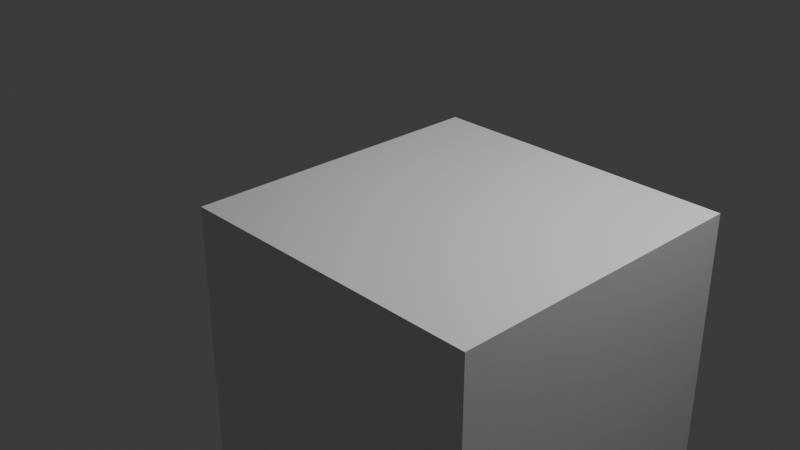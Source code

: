 # Source: startup.blend  (saved by Blender 4.0.36; exported with 4.5.12 LTS)
import bpy
from mathutils import Matrix  # noqa: F401  (used for matrix-valued properties, if any)

bpy.ops.wm.read_factory_settings(use_empty=True)
scene = bpy.context.scene
scene.name = 'Scene'

# ---- collections
col_collection = bpy.data.collections.new('Collection'); scene.collection.children.link(col_collection)

# ---- materials (node trees are filled in below, after node groups)
mat_material = bpy.data.materials.new('Material')
mat_material.alpha_threshold = 0.0
mat_material.use_transparent_shadow = False
mat_material.roughness = 0.5
mat_material.line_color = (0.0, 0.0, 0.0, 1.0)

# ---- material node trees
mat_material.use_nodes = True; mat_material.node_tree.nodes.clear()
_N = mat_material.node_tree.nodes; _L = mat_material.node_tree.links
n0 = _N.new('ShaderNodeOutputMaterial'); n0.name = 'Material Output'; n0.location = (300, 300)
n1 = _N.new('ShaderNodeBsdfPrincipled'); n1.name = 'Principled BSDF'; n1.location = (10, 300)
n1.inputs[3].default_value = 1.45
_L.new(n1.outputs[0], n0.inputs[0])
n0.is_active_output = True

# ---- world
world_world = bpy.data.worlds.new('World'); scene.world = world_world
world_world.use_nodes = True; world_world.node_tree.nodes.clear()
_N = world_world.node_tree.nodes; _L = world_world.node_tree.links
n0 = _N.new('ShaderNodeOutputWorld'); n0.name = 'World Output'; n0.location = (300, 300)
n1 = _N.new('ShaderNodeBackground'); n1.name = 'Background'; n1.location = (10, 300)
n1.inputs[0].default_value = (0.05088, 0.05088, 0.05088, 1.0)
_L.new(n1.outputs[0], n0.inputs[0])
n0.is_active_output = True
world_world.color = (0.05088, 0.05088, 0.05088)
world_world.use_sun_shadow = False
world_world.sun_shadow_jitter_overblur = 0.0

# ---- cameras
cam_camera = bpy.data.cameras.new('Camera')
cam_camera.clip_end = 100.0
cam_camera.ortho_scale = 7.314

# ---- lights
light_light = bpy.data.lights.new('Light', 'POINT')
light_light.transmission_factor = 0.0
light_light.use_soft_falloff = False
light_light.energy = 1000.0
light_light.shadow_soft_size = 0.1
light_light.shadow_maximum_resolution = 0.006
light_light.use_absolute_resolution = True

# ---- meshes
me_cube = bpy.data.meshes.new('Cube')
me_cube.from_pydata([(1.86, 0.6389, 0.4809), (1.86, 0.6389, -1.519), (1.86, -1.361, 0.4809), (1.86, -1.361, -1.519), (-0.1396, 0.6389, 0.4809), (-0.1396, 0.6389, -1.519), (-0.1396, -1.361, 0.4809), (-0.1396, -1.361, -1.519)], [], [(0, 4, 6, 2), (3, 2, 6, 7), (7, 6, 4, 5), (5, 1, 3, 7), (1, 0, 2, 3), (5, 4, 0, 1)])
_uv = me_cube.uv_layers.new(name='UVMap')
_uv.uv.foreach_set('vector', [0.625, 0.5, 0.875, 0.5, 0.875, 0.75, 0.625, 0.75, 0.375, 0.75, 0.625, 0.75, 0.625, 1.0, 0.375, 1.0, 0.375, 0.0, 0.625, 0.0, 0.625, 0.25, 0.375, 0.25, 0.125, 0.5, 0.375, 0.5, 0.375, 0.75, 0.125, 0.75, 0.375, 0.5, 0.625, 0.5, 0.625, 0.75, 0.375, 0.75, 0.375, 0.25, 0.625, 0.25, 0.625, 0.5, 0.375, 0.5])
me_cube.materials.append(mat_material)
me_cube.use_mirror_vertex_groups = False
me_cube.update()

# ---- objects
ob_cube = bpy.data.objects.new('Cube', me_cube)
ob_light = bpy.data.objects.new('Light', light_light)
ob_camera = bpy.data.objects.new('Camera', cam_camera)

# ---- transforms, parenting, visibility, modifiers, constraints
ob_cube.location = (0.0, 0.0, 0.0)
ob_cube.scale = (1.596, 1.596, 1.596)
ob_cube.lock_rotations_4d = False
ob_cube.empty_display_type = 'ARROWS'
ob_cube.lineart.crease_threshold = 0.0
ob_light.location = (4.076, 1.005, 5.904)
ob_light.rotation_euler = (0.6503, 0.05522, 1.866)
ob_light.lock_rotations_4d = False
ob_light.empty_display_type = 'ARROWS'
ob_light.color = (0.0, 0.0, 0.0, 0.0)
ob_light.lineart.crease_threshold = 0.0
ob_camera.location = (7.359, -6.926, 4.958)
ob_camera.rotation_euler = (1.109, 0.0, 0.8149)
ob_camera.lock_rotations_4d = False
ob_camera.empty_display_type = 'ARROWS'
ob_camera.color = (0.0, 0.0, 0.0, 0.0)
ob_camera.display_type = 'WIRE'
ob_camera.lineart.crease_threshold = 0.0

# ---- collection membership
col_collection.objects.link(ob_cube)
col_collection.objects.link(ob_light)
col_collection.objects.link(ob_camera)

# ---- scene / render settings (as saved in the file)
scene.camera = ob_camera
scene.frame_start = 1; scene.frame_end = 250; scene.frame_set(1)
scene.render.engine = 'BLENDER_EEVEE_NEXT'
scene.cycles.sampling_pattern = 'TABULATED_SOBOL'
bpy.context.view_layer.update()
